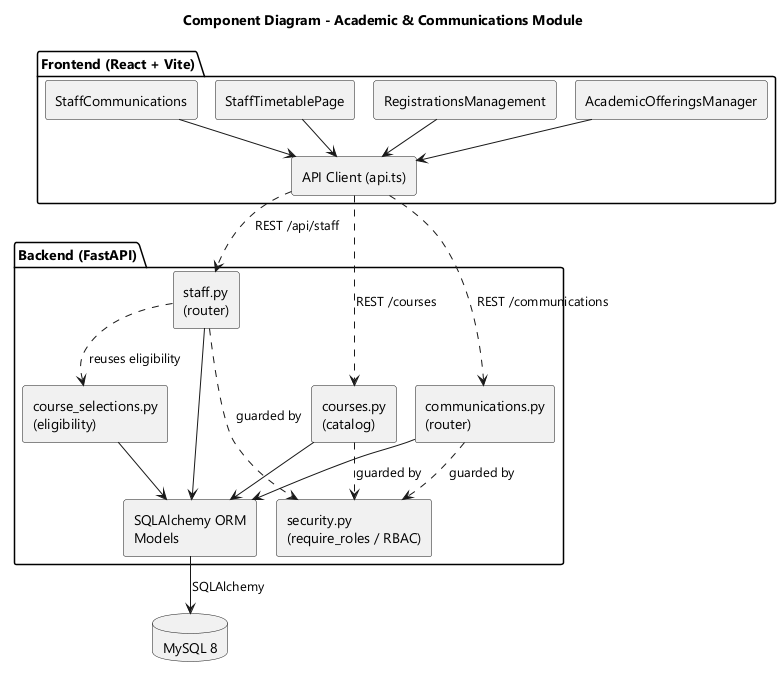

The diagram above was rendered by PlantUML. Its source (embedded in the PNG):
@startuml
' Component Diagram - Academic + Communications module (scoped)
!pragma layout smetana
skinparam monochrome true
skinparam shadowing false
skinparam defaultFontName "Segoe UI"
skinparam componentStyle rectangle
title Component Diagram - Academic & Communications Module

package "Frontend (React + Vite)" {
  component "AcademicOfferingsManager" as C_OFF
  component "RegistrationsManagement" as C_REG
  component "StaffTimetablePage" as C_TT
  component "StaffCommunications" as C_COMM
  component "API Client (api.ts)" as C_API
}

package "Backend (FastAPI)" {
  component "staff.py\n(router)" as B_STAFF
  component "course_selections.py\n(eligibility)" as B_SEL
  component "courses.py\n(catalog)" as B_CAT
  component "communications.py\n(router)" as B_COMM
  component "security.py\n(require_roles / RBAC)" as B_SEC
  component "SQLAlchemy ORM\nModels" as B_ORM
}

database "MySQL 8" as DB

C_OFF --> C_API
C_REG --> C_API
C_TT --> C_API
C_COMM --> C_API

C_API ..> B_STAFF : REST /api/staff
C_API ..> B_CAT : REST /courses
C_API ..> B_COMM : REST /communications

B_STAFF ..> B_SEC : guarded by
B_COMM ..> B_SEC : guarded by
B_CAT ..> B_SEC : guarded by
B_STAFF ..> B_SEL : reuses eligibility
B_STAFF --> B_ORM
B_SEL --> B_ORM
B_CAT --> B_ORM
B_COMM --> B_ORM
B_ORM --> DB : SQLAlchemy
@enduml